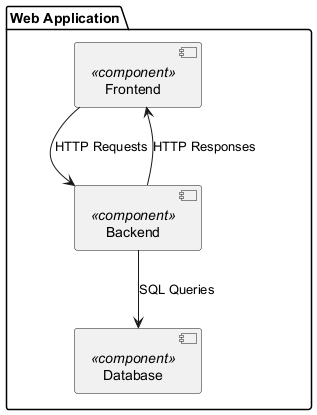

The diagram above was rendered by PlantUML. Its source (embedded in the PNG):
@startuml
package "Web Application" {
    [Frontend] <<component>> 
    [Backend] <<component>> 
    [Database] <<component>> 

    [Frontend] --> [Backend] : HTTP Requests
    [Backend] --> [Database] : SQL Queries
    [Backend] --> [Frontend] : HTTP Responses
}
@enduml